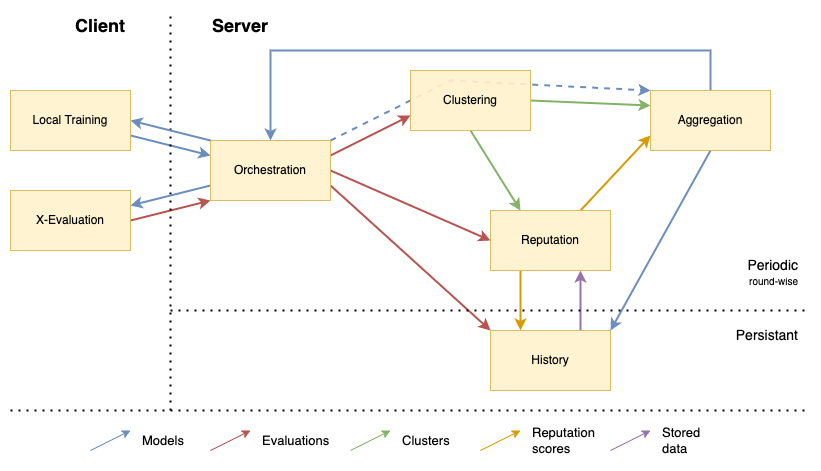

The diagram above was exported from draw.io. Its source (the exported page's mxGraphModel, read from the mxfile embedded in the PNG):
<mxGraphModel dx="946" dy="672" grid="1" gridSize="10" guides="1" tooltips="1" connect="1" arrows="1" fold="1" page="1" pageScale="1" pageWidth="2336" pageHeight="1654" math="0" shadow="0">
  <root>
    <mxCell id="0" />
    <mxCell id="1" parent="0" />
    <mxCell id="r6Jd5YUI4NaOhIAGC6Yq-41" value="" style="rounded=0;whiteSpace=wrap;html=1;fontFamily=Helvetica;fontSize=12;fontColor=#000000;opacity=90;fillColor=none;strokeColor=none;" vertex="1" parent="1">
      <mxGeometry x="150" y="70" width="820" height="470" as="geometry" />
    </mxCell>
    <mxCell id="r6Jd5YUI4NaOhIAGC6Yq-24" style="edgeStyle=none;rounded=0;orthogonalLoop=1;jettySize=auto;html=1;exitX=1;exitY=0;exitDx=0;exitDy=0;entryX=0;entryY=0;entryDx=0;entryDy=0;fontFamily=Helvetica;fontSize=10;fontColor=#000000;strokeWidth=2;dashed=1;fillColor=#dae8fc;strokeColor=#6c8ebf;" edge="1" parent="1" source="r6Jd5YUI4NaOhIAGC6Yq-1" target="QWb_KA4tWnl_DRjLLtsL-5">
      <mxGeometry relative="1" as="geometry">
        <Array as="points">
          <mxPoint x="600" y="150" />
        </Array>
      </mxGeometry>
    </mxCell>
    <mxCell id="r6Jd5YUI4NaOhIAGC6Yq-9" style="rounded=0;orthogonalLoop=1;jettySize=auto;html=1;exitX=1;exitY=0.75;exitDx=0;exitDy=0;entryX=0;entryY=0.25;entryDx=0;entryDy=0;fontFamily=Helvetica;fontSize=10;fontColor=#000000;fillColor=#dae8fc;strokeColor=#6c8ebf;strokeWidth=2;" edge="1" parent="1" source="pZ-L3TFPu6q9ZODTwj-v-1" target="r6Jd5YUI4NaOhIAGC6Yq-1">
      <mxGeometry relative="1" as="geometry" />
    </mxCell>
    <mxCell id="pZ-L3TFPu6q9ZODTwj-v-1" value="Local Training" style="rounded=0;whiteSpace=wrap;html=1;fillColor=#fff2cc;strokeColor=#d6b656;opacity=90;" parent="1" vertex="1">
      <mxGeometry x="160" y="160" width="120" height="60" as="geometry" />
    </mxCell>
    <mxCell id="r6Jd5YUI4NaOhIAGC6Yq-12" style="edgeStyle=none;rounded=0;orthogonalLoop=1;jettySize=auto;html=1;exitX=1;exitY=0.5;exitDx=0;exitDy=0;entryX=0;entryY=1;entryDx=0;entryDy=0;fontFamily=Helvetica;fontSize=10;fontColor=#000000;fillColor=#f8cecc;strokeColor=#b85450;strokeWidth=2;" edge="1" parent="1" source="QWb_KA4tWnl_DRjLLtsL-1" target="r6Jd5YUI4NaOhIAGC6Yq-1">
      <mxGeometry relative="1" as="geometry" />
    </mxCell>
    <mxCell id="QWb_KA4tWnl_DRjLLtsL-1" value="X-Evaluation" style="rounded=0;whiteSpace=wrap;html=1;fillColor=#fff2cc;strokeColor=#d6b656;opacity=90;" parent="1" vertex="1">
      <mxGeometry x="160" y="260" width="120" height="60" as="geometry" />
    </mxCell>
    <mxCell id="r6Jd5YUI4NaOhIAGC6Yq-14" style="edgeStyle=none;rounded=0;orthogonalLoop=1;jettySize=auto;html=1;exitX=0.5;exitY=1;exitDx=0;exitDy=0;entryX=0.25;entryY=0;entryDx=0;entryDy=0;fontFamily=Helvetica;fontSize=10;fontColor=#000000;fillColor=#d5e8d4;strokeColor=#82b366;strokeWidth=2;" edge="1" parent="1" source="QWb_KA4tWnl_DRjLLtsL-2" target="QWb_KA4tWnl_DRjLLtsL-3">
      <mxGeometry relative="1" as="geometry" />
    </mxCell>
    <mxCell id="r6Jd5YUI4NaOhIAGC6Yq-21" style="edgeStyle=none;rounded=0;orthogonalLoop=1;jettySize=auto;html=1;exitX=1;exitY=0.5;exitDx=0;exitDy=0;entryX=0;entryY=0.25;entryDx=0;entryDy=0;fontFamily=Helvetica;fontSize=10;fontColor=#000000;fillColor=#d5e8d4;strokeColor=#82b366;strokeWidth=2;" edge="1" parent="1" source="QWb_KA4tWnl_DRjLLtsL-2" target="QWb_KA4tWnl_DRjLLtsL-5">
      <mxGeometry relative="1" as="geometry" />
    </mxCell>
    <mxCell id="QWb_KA4tWnl_DRjLLtsL-2" value="Clustering&lt;span style=&quot;font-size: 12px; text-align: start;&quot;&gt;&lt;br style=&quot;font-size: 12px;&quot;&gt;&lt;/span&gt;" style="rounded=0;whiteSpace=wrap;html=1;fillColor=#fff2cc;strokeColor=#d6b656;opacity=90;fontFamily=Helvetica;fontSize=12;fontColor=#000000;" parent="1" vertex="1">
      <mxGeometry x="560" y="140" width="120" height="60" as="geometry" />
    </mxCell>
    <mxCell id="r6Jd5YUI4NaOhIAGC6Yq-18" style="edgeStyle=none;rounded=0;orthogonalLoop=1;jettySize=auto;html=1;exitX=0.25;exitY=1;exitDx=0;exitDy=0;entryX=0.25;entryY=0;entryDx=0;entryDy=0;fontFamily=Helvetica;fontSize=10;fontColor=#000000;fillColor=#ffe6cc;strokeColor=#d79b00;strokeWidth=2;" edge="1" parent="1" source="QWb_KA4tWnl_DRjLLtsL-3" target="QWb_KA4tWnl_DRjLLtsL-4">
      <mxGeometry relative="1" as="geometry" />
    </mxCell>
    <mxCell id="r6Jd5YUI4NaOhIAGC6Yq-22" style="edgeStyle=none;rounded=0;orthogonalLoop=1;jettySize=auto;html=1;exitX=0.75;exitY=0;exitDx=0;exitDy=0;entryX=0;entryY=0.75;entryDx=0;entryDy=0;fontFamily=Helvetica;fontSize=10;fontColor=#000000;fillColor=#ffe6cc;strokeColor=#d79b00;strokeWidth=2;" edge="1" parent="1" source="QWb_KA4tWnl_DRjLLtsL-3" target="QWb_KA4tWnl_DRjLLtsL-5">
      <mxGeometry relative="1" as="geometry" />
    </mxCell>
    <mxCell id="QWb_KA4tWnl_DRjLLtsL-3" value="Reputation" style="rounded=0;whiteSpace=wrap;html=1;fillColor=#fff2cc;strokeColor=#d6b656;opacity=90;" parent="1" vertex="1">
      <mxGeometry x="640" y="280" width="120" height="60" as="geometry" />
    </mxCell>
    <mxCell id="r6Jd5YUI4NaOhIAGC6Yq-19" style="edgeStyle=none;rounded=0;orthogonalLoop=1;jettySize=auto;html=1;exitX=0.75;exitY=0;exitDx=0;exitDy=0;entryX=0.75;entryY=1;entryDx=0;entryDy=0;fontFamily=Helvetica;fontSize=10;fontColor=#000000;fillColor=#e1d5e7;strokeColor=#9673a6;strokeWidth=2;" edge="1" parent="1" source="QWb_KA4tWnl_DRjLLtsL-4" target="QWb_KA4tWnl_DRjLLtsL-3">
      <mxGeometry relative="1" as="geometry" />
    </mxCell>
    <mxCell id="QWb_KA4tWnl_DRjLLtsL-4" value="History" style="rounded=0;whiteSpace=wrap;html=1;fillColor=#fff2cc;strokeColor=#d6b656;opacity=90;" parent="1" vertex="1">
      <mxGeometry x="640" y="400" width="120" height="60" as="geometry" />
    </mxCell>
    <mxCell id="r6Jd5YUI4NaOhIAGC6Yq-20" style="edgeStyle=none;rounded=0;orthogonalLoop=1;jettySize=auto;html=1;exitX=0.5;exitY=1;exitDx=0;exitDy=0;entryX=1;entryY=0;entryDx=0;entryDy=0;fontFamily=Helvetica;fontSize=10;fontColor=#000000;fillColor=#dae8fc;strokeColor=#6c8ebf;strokeWidth=2;" edge="1" parent="1" source="QWb_KA4tWnl_DRjLLtsL-5" target="QWb_KA4tWnl_DRjLLtsL-4">
      <mxGeometry relative="1" as="geometry" />
    </mxCell>
    <mxCell id="r6Jd5YUI4NaOhIAGC6Yq-23" style="edgeStyle=none;rounded=0;orthogonalLoop=1;jettySize=auto;html=1;exitX=0.5;exitY=0;exitDx=0;exitDy=0;entryX=0.5;entryY=0;entryDx=0;entryDy=0;fontFamily=Helvetica;fontSize=10;fontColor=#000000;fillColor=#dae8fc;strokeColor=#6c8ebf;strokeWidth=2;" edge="1" parent="1" source="QWb_KA4tWnl_DRjLLtsL-5" target="r6Jd5YUI4NaOhIAGC6Yq-1">
      <mxGeometry relative="1" as="geometry">
        <Array as="points">
          <mxPoint x="860" y="120" />
          <mxPoint x="420" y="120" />
        </Array>
      </mxGeometry>
    </mxCell>
    <mxCell id="QWb_KA4tWnl_DRjLLtsL-5" value="Aggregation" style="rounded=0;whiteSpace=wrap;html=1;fillColor=#fff2cc;strokeColor=#d6b656;opacity=90;" parent="1" vertex="1">
      <mxGeometry x="800" y="160" width="120" height="60" as="geometry" />
    </mxCell>
    <mxCell id="QWb_KA4tWnl_DRjLLtsL-6" value="" style="endArrow=none;dashed=1;html=1;dashPattern=1 3;strokeWidth=2;rounded=0;" parent="1" edge="1">
      <mxGeometry width="50" height="50" relative="1" as="geometry">
        <mxPoint x="320" y="480" as="sourcePoint" />
        <mxPoint x="320" y="80" as="targetPoint" />
      </mxGeometry>
    </mxCell>
    <mxCell id="QWb_KA4tWnl_DRjLLtsL-7" value="Client" style="text;html=1;strokeColor=none;fillColor=none;align=center;verticalAlign=middle;whiteSpace=wrap;rounded=0;fontSize=18;fontStyle=1" parent="1" vertex="1">
      <mxGeometry x="220" y="80" width="60" height="30" as="geometry" />
    </mxCell>
    <mxCell id="QWb_KA4tWnl_DRjLLtsL-8" value="Server" style="text;html=1;strokeColor=none;fillColor=none;align=center;verticalAlign=middle;whiteSpace=wrap;rounded=0;fontSize=18;fontStyle=1" parent="1" vertex="1">
      <mxGeometry x="360" y="80" width="60" height="30" as="geometry" />
    </mxCell>
    <mxCell id="r6Jd5YUI4NaOhIAGC6Yq-11" style="edgeStyle=none;rounded=0;orthogonalLoop=1;jettySize=auto;html=1;exitX=0;exitY=0.75;exitDx=0;exitDy=0;entryX=1;entryY=0.25;entryDx=0;entryDy=0;fontFamily=Helvetica;fontSize=10;fontColor=#000000;fillColor=#dae8fc;strokeColor=#6c8ebf;strokeWidth=2;" edge="1" parent="1" source="r6Jd5YUI4NaOhIAGC6Yq-1" target="QWb_KA4tWnl_DRjLLtsL-1">
      <mxGeometry relative="1" as="geometry" />
    </mxCell>
    <mxCell id="r6Jd5YUI4NaOhIAGC6Yq-13" style="edgeStyle=none;rounded=0;orthogonalLoop=1;jettySize=auto;html=1;exitX=1;exitY=0.25;exitDx=0;exitDy=0;entryX=0;entryY=0.75;entryDx=0;entryDy=0;fontFamily=Helvetica;fontSize=10;fontColor=#000000;strokeWidth=2;fillColor=#f8cecc;strokeColor=#b85450;" edge="1" parent="1" source="r6Jd5YUI4NaOhIAGC6Yq-1" target="QWb_KA4tWnl_DRjLLtsL-2">
      <mxGeometry relative="1" as="geometry" />
    </mxCell>
    <mxCell id="r6Jd5YUI4NaOhIAGC6Yq-15" style="edgeStyle=none;rounded=0;orthogonalLoop=1;jettySize=auto;html=1;exitX=1;exitY=0.5;exitDx=0;exitDy=0;entryX=0;entryY=0.5;entryDx=0;entryDy=0;fontFamily=Helvetica;fontSize=10;fontColor=#000000;strokeWidth=2;fillColor=#f8cecc;strokeColor=#b85450;" edge="1" parent="1" source="r6Jd5YUI4NaOhIAGC6Yq-1" target="QWb_KA4tWnl_DRjLLtsL-3">
      <mxGeometry relative="1" as="geometry" />
    </mxCell>
    <mxCell id="r6Jd5YUI4NaOhIAGC6Yq-16" style="edgeStyle=none;rounded=0;orthogonalLoop=1;jettySize=auto;html=1;exitX=1;exitY=0.75;exitDx=0;exitDy=0;entryX=0;entryY=0;entryDx=0;entryDy=0;fontFamily=Helvetica;fontSize=10;fontColor=#000000;strokeWidth=2;fillColor=#f8cecc;strokeColor=#b85450;" edge="1" parent="1" source="r6Jd5YUI4NaOhIAGC6Yq-1" target="QWb_KA4tWnl_DRjLLtsL-4">
      <mxGeometry relative="1" as="geometry" />
    </mxCell>
    <mxCell id="r6Jd5YUI4NaOhIAGC6Yq-1" value="&lt;p&gt;&lt;span style=&quot;text-align: start;&quot;&gt;&lt;font style=&quot;font-size: 12px;&quot;&gt;Orchestration&lt;/font&gt;&lt;/span&gt;&lt;/p&gt;" style="rounded=0;whiteSpace=wrap;html=1;fillColor=#fff2cc;strokeColor=#d6b656;opacity=90;" vertex="1" parent="1">
      <mxGeometry x="360" y="210" width="120" height="60" as="geometry" />
    </mxCell>
    <mxCell id="r6Jd5YUI4NaOhIAGC6Yq-2" value="" style="endArrow=none;dashed=1;html=1;dashPattern=1 3;strokeWidth=2;rounded=0;fontFamily=Helvetica;fontSize=12;fontColor=#000000;" edge="1" parent="1">
      <mxGeometry width="50" height="50" relative="1" as="geometry">
        <mxPoint x="320" y="380" as="sourcePoint" />
        <mxPoint x="960" y="380" as="targetPoint" />
      </mxGeometry>
    </mxCell>
    <mxCell id="r6Jd5YUI4NaOhIAGC6Yq-3" value="Periodic&lt;br&gt;&lt;sup style=&quot;&quot;&gt;&lt;font style=&quot;font-size: 10px;&quot;&gt;round-wise&lt;/font&gt;&lt;/sup&gt;" style="text;html=1;strokeColor=none;fillColor=none;align=right;verticalAlign=top;whiteSpace=wrap;rounded=0;fontFamily=Helvetica;fontSize=14;fontColor=#000000;" vertex="1" parent="1">
      <mxGeometry x="870" y="320" width="80" height="50" as="geometry" />
    </mxCell>
    <mxCell id="r6Jd5YUI4NaOhIAGC6Yq-5" value="Persistant" style="text;html=1;strokeColor=none;fillColor=none;align=right;verticalAlign=middle;whiteSpace=wrap;rounded=0;fontFamily=Helvetica;fontSize=14;fontColor=#000000;" vertex="1" parent="1">
      <mxGeometry x="870" y="390" width="80" height="30" as="geometry" />
    </mxCell>
    <mxCell id="r6Jd5YUI4NaOhIAGC6Yq-8" value="" style="endArrow=classic;html=1;rounded=0;fontFamily=Helvetica;fontSize=10;fontColor=#000000;exitX=0;exitY=0;exitDx=0;exitDy=0;entryX=1;entryY=0.5;entryDx=0;entryDy=0;fillColor=#dae8fc;strokeColor=#6c8ebf;strokeWidth=2;" edge="1" parent="1" source="r6Jd5YUI4NaOhIAGC6Yq-1" target="pZ-L3TFPu6q9ZODTwj-v-1">
      <mxGeometry width="50" height="50" relative="1" as="geometry">
        <mxPoint x="550" y="340" as="sourcePoint" />
        <mxPoint x="600" y="290" as="targetPoint" />
      </mxGeometry>
    </mxCell>
    <mxCell id="r6Jd5YUI4NaOhIAGC6Yq-26" value="" style="endArrow=none;dashed=1;html=1;dashPattern=1 3;strokeWidth=2;rounded=0;fontFamily=Helvetica;fontSize=10;fontColor=#000000;" edge="1" parent="1">
      <mxGeometry width="50" height="50" relative="1" as="geometry">
        <mxPoint x="160" y="480" as="sourcePoint" />
        <mxPoint x="960" y="480" as="targetPoint" />
      </mxGeometry>
    </mxCell>
    <mxCell id="r6Jd5YUI4NaOhIAGC6Yq-27" value="" style="endArrow=classic;html=1;rounded=0;fontFamily=Helvetica;fontSize=10;fontColor=#000000;strokeWidth=1;fillColor=#dae8fc;strokeColor=#6c8ebf;" edge="1" parent="1">
      <mxGeometry width="50" height="50" relative="1" as="geometry">
        <mxPoint x="240" y="520" as="sourcePoint" />
        <mxPoint x="280" y="500" as="targetPoint" />
      </mxGeometry>
    </mxCell>
    <mxCell id="r6Jd5YUI4NaOhIAGC6Yq-29" value="Models" style="text;html=1;strokeColor=none;fillColor=none;align=left;verticalAlign=middle;whiteSpace=wrap;rounded=0;fontFamily=Helvetica;fontSize=13;fontColor=#000000;opacity=90;" vertex="1" parent="1">
      <mxGeometry x="290" y="500" width="60" height="20" as="geometry" />
    </mxCell>
    <mxCell id="r6Jd5YUI4NaOhIAGC6Yq-30" value="" style="endArrow=classic;html=1;rounded=0;fontFamily=Helvetica;fontSize=10;fontColor=#000000;strokeWidth=1;fillColor=#f8cecc;strokeColor=#b85450;" edge="1" parent="1">
      <mxGeometry width="50" height="50" relative="1" as="geometry">
        <mxPoint x="360" y="520" as="sourcePoint" />
        <mxPoint x="400" y="500" as="targetPoint" />
      </mxGeometry>
    </mxCell>
    <mxCell id="r6Jd5YUI4NaOhIAGC6Yq-31" value="Evaluations" style="text;html=1;strokeColor=none;fillColor=none;align=left;verticalAlign=middle;whiteSpace=wrap;rounded=0;fontFamily=Helvetica;fontSize=13;fontColor=#000000;opacity=90;" vertex="1" parent="1">
      <mxGeometry x="410" y="500" width="60" height="20" as="geometry" />
    </mxCell>
    <mxCell id="r6Jd5YUI4NaOhIAGC6Yq-32" value="" style="endArrow=classic;html=1;rounded=0;fontFamily=Helvetica;fontSize=10;fontColor=#000000;strokeWidth=1;fillColor=#d5e8d4;strokeColor=#82b366;" edge="1" parent="1">
      <mxGeometry width="50" height="50" relative="1" as="geometry">
        <mxPoint x="500" y="520" as="sourcePoint" />
        <mxPoint x="540" y="500" as="targetPoint" />
      </mxGeometry>
    </mxCell>
    <mxCell id="r6Jd5YUI4NaOhIAGC6Yq-33" value="Clusters" style="text;html=1;strokeColor=none;fillColor=none;align=left;verticalAlign=middle;whiteSpace=wrap;rounded=0;fontFamily=Helvetica;fontSize=13;fontColor=#000000;opacity=90;" vertex="1" parent="1">
      <mxGeometry x="550" y="500" width="60" height="20" as="geometry" />
    </mxCell>
    <mxCell id="r6Jd5YUI4NaOhIAGC6Yq-34" value="" style="endArrow=classic;html=1;rounded=0;fontFamily=Helvetica;fontSize=10;fontColor=#000000;strokeWidth=1;fillColor=#ffe6cc;strokeColor=#d79b00;" edge="1" parent="1">
      <mxGeometry width="50" height="50" relative="1" as="geometry">
        <mxPoint x="630" y="520" as="sourcePoint" />
        <mxPoint x="670" y="500" as="targetPoint" />
      </mxGeometry>
    </mxCell>
    <mxCell id="r6Jd5YUI4NaOhIAGC6Yq-35" value="Reputation scores" style="text;html=1;strokeColor=none;fillColor=none;align=left;verticalAlign=middle;whiteSpace=wrap;rounded=0;fontFamily=Helvetica;fontSize=13;fontColor=#000000;opacity=90;" vertex="1" parent="1">
      <mxGeometry x="680" y="500" width="60" height="20" as="geometry" />
    </mxCell>
    <mxCell id="r6Jd5YUI4NaOhIAGC6Yq-36" value="" style="endArrow=classic;html=1;rounded=0;fontFamily=Helvetica;fontSize=10;fontColor=#000000;strokeWidth=1;fillColor=#e1d5e7;strokeColor=#9673a6;" edge="1" parent="1">
      <mxGeometry width="50" height="50" relative="1" as="geometry">
        <mxPoint x="760" y="520" as="sourcePoint" />
        <mxPoint x="800" y="500" as="targetPoint" />
      </mxGeometry>
    </mxCell>
    <mxCell id="r6Jd5YUI4NaOhIAGC6Yq-37" value="Stored&lt;br&gt;data" style="text;html=1;strokeColor=none;fillColor=none;align=left;verticalAlign=middle;whiteSpace=wrap;rounded=0;fontFamily=Helvetica;fontSize=13;fontColor=#000000;opacity=90;" vertex="1" parent="1">
      <mxGeometry x="810" y="500" width="60" height="20" as="geometry" />
    </mxCell>
  </root>
</mxGraphModel>